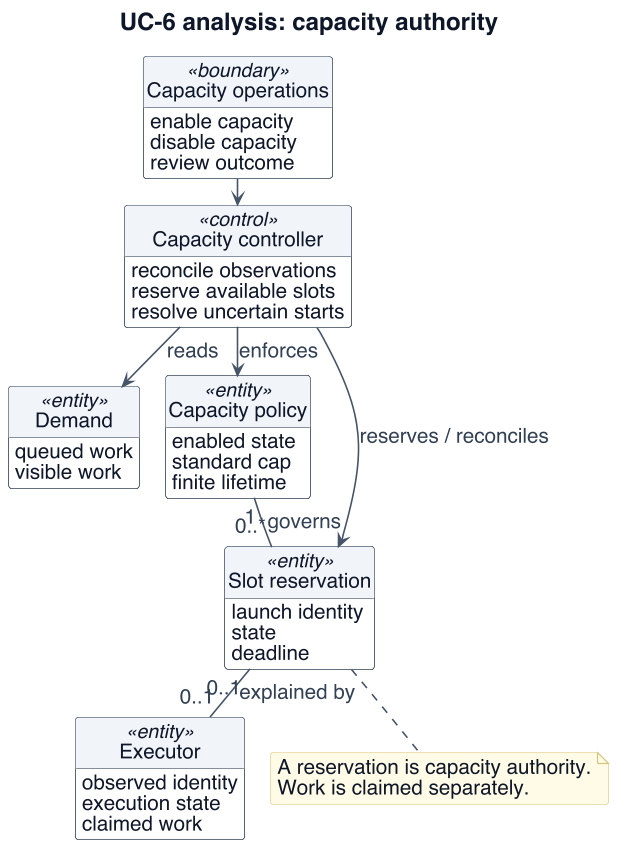

The diagram above was rendered by PlantUML. Its source (embedded in the PNG):
@startuml
!include _style.iuml
skinparam defaultFontSize 20
skinparam ArrowFontSize 18
skinparam classAttributeFontSize 18
skinparam ClassStereotypeFontSize 17
skinparam NoteFontSize 18
skinparam titleFontSize 21
skinparam BoxPadding 8
skinparam maxMessageSize 230
skinparam nodesep 22
skinparam ranksep 22
skinparam sequenceMessageAlign left
hide footbox
hide circle
'transformed from W2-launcher-control; conceptual responsibilities only
title UC-6 analysis: capacity authority
top to bottom direction
class "Capacity operations" as ops <<boundary>> {
 enable capacity
 disable capacity
 review outcome
}
class "Capacity controller" as ctl <<control>> {
 reconcile observations
 reserve available slots
 resolve uncertain starts
}
class "Demand" as demand <<entity>> {
 queued work
 visible work
}
class "Capacity policy" as policy <<entity>> {
 enabled state
 standard cap
 finite lifetime
}
class "Slot reservation" as slot <<entity>> {
 launch identity
 state
 deadline
}
class "Executor" as executor <<entity>> {
 observed identity
 execution state
 claimed work
}
ops --> ctl
ctl --> demand : reads
ctl --> policy : enforces
policy "1" -- "0..*" slot : governs
ctl --> slot : reserves / reconciles
slot "0..1" -- "0..1" executor : explained by
note bottom of slot
 A reservation is capacity authority.
 Work is claimed separately.
end note
@enduml